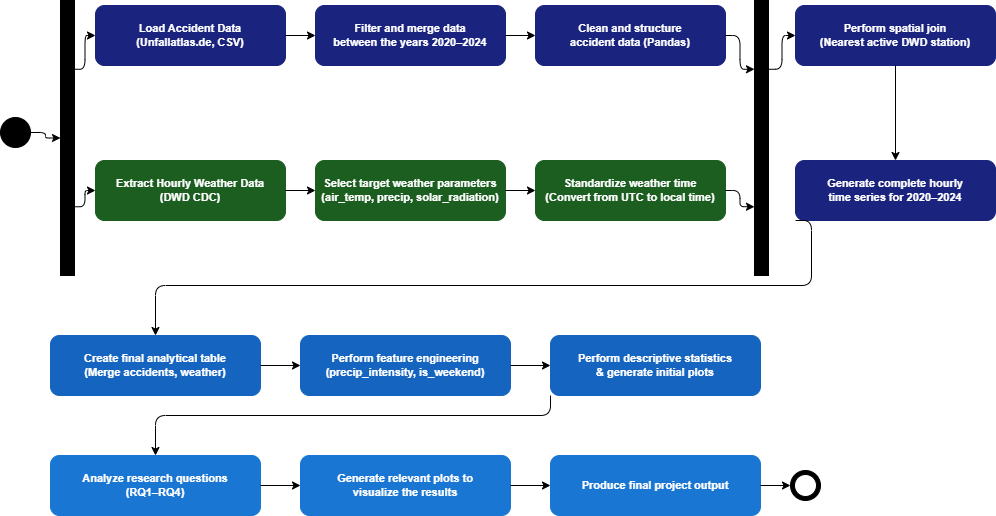

The diagram above was exported from draw.io. Its source (the exported page's mxGraphModel, read from the mxfile embedded in the PNG):
<mxGraphModel dx="1542" dy="815" grid="0" gridSize="10" guides="1" tooltips="1" connect="1" arrows="1" fold="1" page="1" pageScale="1" pageWidth="1400" pageHeight="800" math="0" shadow="0">
  <root>
    <mxCell id="0" />
    <mxCell id="1" parent="0" />
    <mxCell id="2" parent="1" style="ellipse;fillColor=#000000;strokeColor=#000000;aspect=fixed;" value="" vertex="1">
      <mxGeometry height="30" width="30" x="30" y="172" as="geometry" />
    </mxCell>
    <mxCell id="3" parent="1" style="fillColor=#000000;strokeColor=#000000;" value="" vertex="1">
      <mxGeometry height="275" width="14" x="90" y="55" as="geometry" />
    </mxCell>
    <mxCell id="4" parent="1" style="rounded=1;whiteSpace=wrap;html=1;fillColor=#1a237e;fontColor=#ffffff;strokeColor=#1a237e;fontStyle=1;fontSize=11;arcSize=15;" value="Load Accident Data&#10;(Unfallatlas.de, CSV)" vertex="1">
      <mxGeometry height="60" width="190" x="125" y="60" as="geometry" />
    </mxCell>
    <mxCell id="5" parent="1" style="rounded=1;whiteSpace=wrap;html=1;fillColor=#1a237e;fontColor=#ffffff;strokeColor=#1a237e;fontStyle=1;fontSize=11;arcSize=15;" value="Filter and merge data&#10;between the years 2020–2024" vertex="1">
      <mxGeometry height="60" width="190" x="345" y="60" as="geometry" />
    </mxCell>
    <mxCell id="6" parent="1" style="rounded=1;whiteSpace=wrap;html=1;fillColor=#1a237e;fontColor=#ffffff;strokeColor=#1a237e;fontStyle=1;fontSize=11;arcSize=15;" value="Clean and structure&#10;accident data (Pandas)" vertex="1">
      <mxGeometry height="60" width="190" x="565" y="60" as="geometry" />
    </mxCell>
    <mxCell id="7" parent="1" style="rounded=1;whiteSpace=wrap;html=1;fillColor=#1b5e20;fontColor=#ffffff;strokeColor=#1b5e20;fontStyle=1;fontSize=11;arcSize=15;" value="Extract Hourly Weather Data&#10;(DWD CDC)" vertex="1">
      <mxGeometry height="60" width="190" x="125" y="215" as="geometry" />
    </mxCell>
    <mxCell id="8" parent="1" style="rounded=1;whiteSpace=wrap;html=1;fillColor=#1b5e20;fontColor=#ffffff;strokeColor=#1b5e20;fontStyle=1;fontSize=11;arcSize=15;" value="Select target weather parameters&#10;(air_temp, precip, solar_radiation)" vertex="1">
      <mxGeometry height="60" width="190" x="345" y="215" as="geometry" />
    </mxCell>
    <mxCell id="9" parent="1" style="rounded=1;whiteSpace=wrap;html=1;fillColor=#1b5e20;fontColor=#ffffff;strokeColor=#1b5e20;fontStyle=1;fontSize=11;arcSize=15;" value="Standardize weather time&#10;(Convert from UTC to local time)" vertex="1">
      <mxGeometry height="60" width="190" x="565" y="215" as="geometry" />
    </mxCell>
    <mxCell id="10" parent="1" style="fillColor=#000000;strokeColor=#000000;" value="" vertex="1">
      <mxGeometry height="275" width="14" x="784" y="55" as="geometry" />
    </mxCell>
    <mxCell id="11" parent="1" style="rounded=1;whiteSpace=wrap;html=1;fillColor=#1a237e;fontColor=#ffffff;strokeColor=#1a237e;fontStyle=1;fontSize=11;arcSize=15;" value="Perform spatial join&#10;(Nearest active DWD station)" vertex="1">
      <mxGeometry height="60" width="200" x="825" y="60" as="geometry" />
    </mxCell>
    <mxCell id="12" parent="1" style="rounded=1;whiteSpace=wrap;html=1;fillColor=#1a237e;fontColor=#ffffff;strokeColor=#1a237e;fontStyle=1;fontSize=11;arcSize=15;" value="Generate complete hourly&#10;time series for 2020–2024" vertex="1">
      <mxGeometry height="60" width="200" x="825" y="215" as="geometry" />
    </mxCell>
    <mxCell id="13" parent="1" style="rounded=1;whiteSpace=wrap;html=1;fillColor=#1565c0;fontColor=#ffffff;strokeColor=#1565c0;fontStyle=1;fontSize=11;arcSize=15;" value="Create final analytical table&#10;(Merge accidents, weather)" vertex="1">
      <mxGeometry height="60" width="210" x="80" y="390" as="geometry" />
    </mxCell>
    <mxCell id="14" parent="1" style="rounded=1;whiteSpace=wrap;html=1;fillColor=#1565c0;fontColor=#ffffff;strokeColor=#1565c0;fontStyle=1;fontSize=11;arcSize=15;" value="Perform feature engineering&#10;(precip_intensity, is_weekend)" vertex="1">
      <mxGeometry height="60" width="210" x="330" y="390" as="geometry" />
    </mxCell>
    <mxCell id="15" parent="1" style="rounded=1;whiteSpace=wrap;html=1;fillColor=#1565c0;fontColor=#ffffff;strokeColor=#1565c0;fontStyle=1;fontSize=11;arcSize=15;" value="Perform descriptive statistics&#10;&amp; generate initial plots" vertex="1">
      <mxGeometry height="60" width="210" x="580" y="390" as="geometry" />
    </mxCell>
    <mxCell id="16" parent="1" style="rounded=1;whiteSpace=wrap;html=1;fillColor=#1976d2;fontColor=#ffffff;strokeColor=#1976d2;fontStyle=1;fontSize=11;arcSize=15;" value="Analyze research questions&#10;(RQ1–RQ4)" vertex="1">
      <mxGeometry height="60" width="210" x="80" y="510" as="geometry" />
    </mxCell>
    <mxCell id="17" parent="1" style="rounded=1;whiteSpace=wrap;html=1;fillColor=#1976d2;fontColor=#ffffff;strokeColor=#1976d2;fontStyle=1;fontSize=11;arcSize=15;" value="Generate relevant plots to&#10;visualize the results" vertex="1">
      <mxGeometry height="60" width="210" x="330" y="510" as="geometry" />
    </mxCell>
    <mxCell id="18" parent="1" style="rounded=1;whiteSpace=wrap;html=1;fillColor=#1976d2;fontColor=#ffffff;strokeColor=#1976d2;fontStyle=1;fontSize=11;arcSize=15;" value="Produce final project output" vertex="1">
      <mxGeometry height="60" width="210" x="580" y="510" as="geometry" />
    </mxCell>
    <mxCell id="19" parent="1" style="ellipse;fillColor=#000000;strokeColor=#000000;aspect=fixed;" value="" vertex="1">
      <mxGeometry height="30" width="30" x="820" y="525" as="geometry" />
    </mxCell>
    <mxCell id="20" parent="1" style="ellipse;fillColor=#ffffff;strokeColor=#000000;aspect=fixed;" value="" vertex="1">
      <mxGeometry height="22" width="22" x="824" y="529" as="geometry" />
    </mxCell>
    <mxCell id="21" edge="1" parent="1" source="2" style="edgeStyle=orthogonalEdgeStyle;" target="3">
      <mxGeometry relative="1" as="geometry" />
    </mxCell>
    <mxCell id="22" edge="1" parent="1" source="3" style="edgeStyle=orthogonalEdgeStyle;exitX=1;exitY=0.25;exitDx=0;exitDy=0;entryX=0;entryY=0.5;entryDx=0;entryDy=0;" target="4">
      <mxGeometry relative="1" as="geometry" />
    </mxCell>
    <mxCell id="23" edge="1" parent="1" source="4" style="edgeStyle=orthogonalEdgeStyle;" target="5">
      <mxGeometry relative="1" as="geometry" />
    </mxCell>
    <mxCell id="24" edge="1" parent="1" source="5" style="edgeStyle=orthogonalEdgeStyle;" target="6">
      <mxGeometry relative="1" as="geometry" />
    </mxCell>
    <mxCell id="25" edge="1" parent="1" source="6" style="edgeStyle=orthogonalEdgeStyle;exitX=1;exitY=0.5;exitDx=0;exitDy=0;entryX=0;entryY=0.25;entryDx=0;entryDy=0;" target="10">
      <mxGeometry relative="1" as="geometry" />
    </mxCell>
    <mxCell id="26" edge="1" parent="1" source="3" style="edgeStyle=orthogonalEdgeStyle;exitX=1;exitY=0.75;exitDx=0;exitDy=0;entryX=0;entryY=0.5;entryDx=0;entryDy=0;" target="7">
      <mxGeometry relative="1" as="geometry" />
    </mxCell>
    <mxCell id="27" edge="1" parent="1" source="7" style="edgeStyle=orthogonalEdgeStyle;" target="8">
      <mxGeometry relative="1" as="geometry" />
    </mxCell>
    <mxCell id="28" edge="1" parent="1" source="8" style="edgeStyle=orthogonalEdgeStyle;" target="9">
      <mxGeometry relative="1" as="geometry" />
    </mxCell>
    <mxCell id="29" edge="1" parent="1" source="9" style="edgeStyle=orthogonalEdgeStyle;exitX=1;exitY=0.5;exitDx=0;exitDy=0;entryX=0;entryY=0.75;entryDx=0;entryDy=0;" target="10">
      <mxGeometry relative="1" as="geometry" />
    </mxCell>
    <mxCell id="30" edge="1" parent="1" source="10" style="edgeStyle=orthogonalEdgeStyle;exitX=1;exitY=0.25;exitDx=0;exitDy=0;entryX=0;entryY=0.5;entryDx=0;entryDy=0;" target="11">
      <mxGeometry relative="1" as="geometry" />
    </mxCell>
    <mxCell id="31" edge="1" parent="1" source="11" style="edgeStyle=orthogonalEdgeStyle;" target="12">
      <mxGeometry relative="1" as="geometry" />
    </mxCell>
    <mxCell id="32" edge="1" parent="1" source="12" style="edgeStyle=orthogonalEdgeStyle;exitX=0;exitY=1;exitDx=0;exitDy=0;entryX=0.5;entryY=0;entryDx=0;entryDy=0;" target="13">
      <mxGeometry relative="1" as="geometry">
        <Array as="points">
          <mxPoint x="841" y="275" />
          <mxPoint x="841" y="340" />
          <mxPoint x="185" y="340" />
        </Array>
      </mxGeometry>
    </mxCell>
    <mxCell id="33" edge="1" parent="1" source="13" style="edgeStyle=orthogonalEdgeStyle;" target="14">
      <mxGeometry relative="1" as="geometry" />
    </mxCell>
    <mxCell id="34" edge="1" parent="1" source="14" style="edgeStyle=orthogonalEdgeStyle;" target="15">
      <mxGeometry relative="1" as="geometry" />
    </mxCell>
    <mxCell id="35" edge="1" parent="1" source="15" style="edgeStyle=orthogonalEdgeStyle;exitX=0;exitY=1;exitDx=0;exitDy=0;entryX=0.5;entryY=0;entryDx=0;entryDy=0;" target="16">
      <mxGeometry relative="1" as="geometry">
        <Array as="points">
          <mxPoint x="580" y="470" />
          <mxPoint x="185" y="470" />
        </Array>
      </mxGeometry>
    </mxCell>
    <mxCell id="36" edge="1" parent="1" source="16" style="edgeStyle=orthogonalEdgeStyle;" target="17">
      <mxGeometry relative="1" as="geometry" />
    </mxCell>
    <mxCell id="37" edge="1" parent="1" source="17" style="edgeStyle=orthogonalEdgeStyle;" target="18">
      <mxGeometry relative="1" as="geometry" />
    </mxCell>
    <mxCell id="38" edge="1" parent="1" source="18" style="edgeStyle=orthogonalEdgeStyle;" target="19">
      <mxGeometry relative="1" as="geometry" />
    </mxCell>
  </root>
</mxGraphModel>